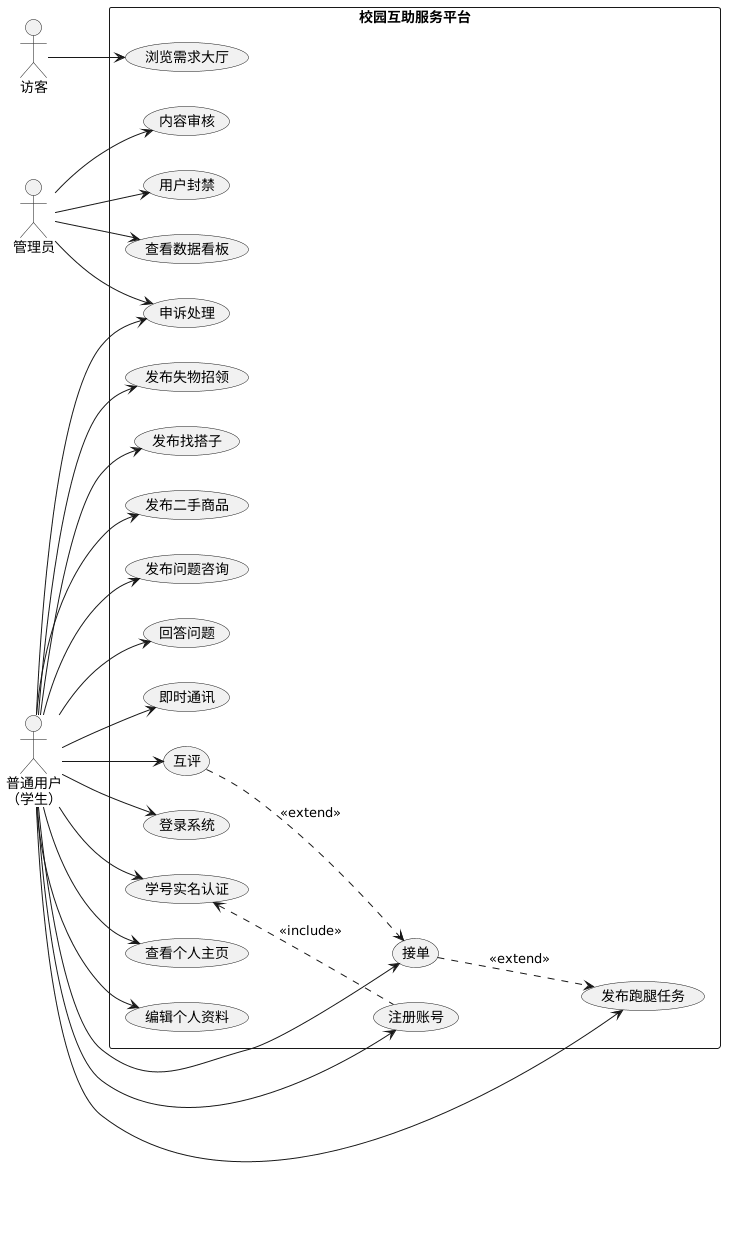

The diagram above was rendered by PlantUML. Its source (embedded in the PNG):
@startuml
left to right direction
skinparam packageStyle rectangle

actor "普通用户\n（学生）" as User
actor "管理员" as Admin
actor "访客" as Guest

rectangle "校园互助服务平台" {
  
  ' 用户管理模块
  usecase "注册账号" as UC1
  usecase "登录系统" as UC2
  usecase "学号实名认证" as UC3
  usecase "查看个人主页" as UC4
  usecase "编辑个人资料" as UC5
  
  ' 互助需求模块
  usecase "发布跑腿任务" as UC6
  usecase "接单" as UC7
  usecase "发布失物招领" as UC8
  usecase "发布找搭子" as UC9
  usecase "发布二手商品" as UC10
  usecase "发布问题咨询" as UC11
  usecase "回答问题" as UC12
  
  ' 交互与评价模块
  usecase "即时通讯" as UC13
  usecase "互评" as UC14
  usecase "申诉处理" as UC15
  
  ' 管理员模块
  usecase "内容审核" as UC16
  usecase "用户封禁" as UC17
  usecase "查看数据看板" as UC18
  
  ' 访客可浏览
  usecase "浏览需求大厅" as UC19
  
  ' 角色关联
  User --> UC1
  User --> UC2
  User --> UC3
  User --> UC4
  User --> UC5
  User --> UC6
  User --> UC7
  User --> UC8
  User --> UC9
  User --> UC10
  User --> UC11
  User --> UC12
  User --> UC13
  User --> UC14
  User --> UC15
  
  Admin --> UC15
  Admin --> UC16
  Admin --> UC17
  Admin --> UC18
  
  Guest --> UC19
  
  ' 用例关系
  UC7 ..> UC6 : <<extend>>
  UC14 ..> UC7 : <<extend>>
  UC3 <.. UC1 : <<include>>
}
@enduml